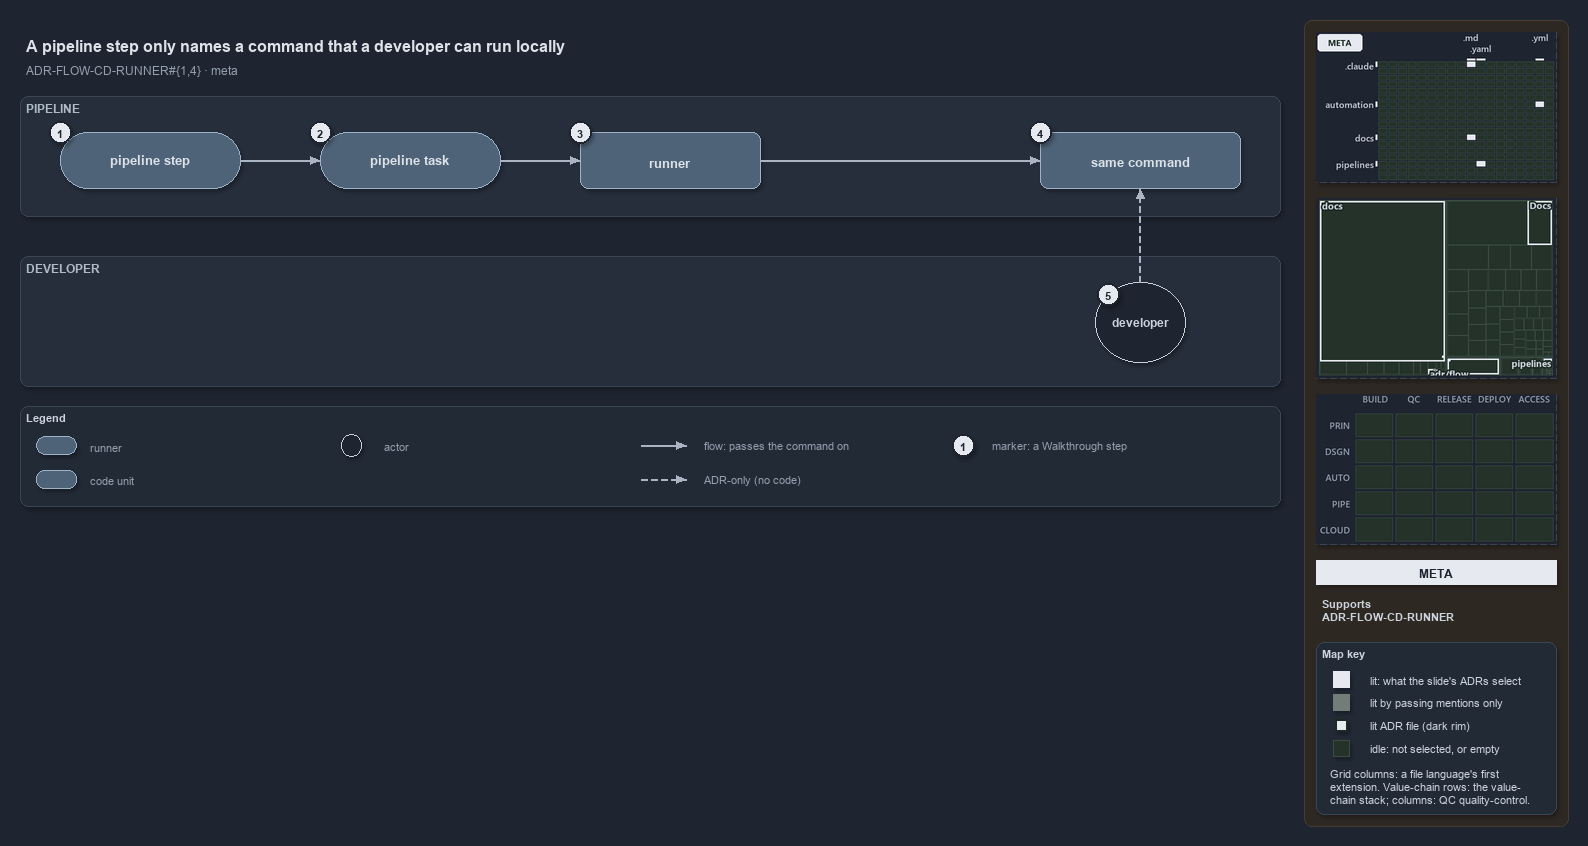

The diagram above was exported from draw.io. Its source (the exported page's mxGraphModel, read from the mxfile embedded in the PNG):
<mxGraphModel dx="1024" dy="768" grid="0" gridSize="10" guides="1" tooltips="1" connect="1" arrows="1" fold="1" page="1" pageScale="1" pageWidth="1572" pageHeight="600" background="#1E2430" math="0" shadow="1">
  <root>
    <mxCell id="0" />
    <mxCell id="1" parent="0" />
    <mxCell id="sidebar-bg" value="" style="rounded=1;arcSize=2;html=1;fillColor=#2E2823;strokeColor=#453C33;shadow=0;" vertex="1" parent="1">
      <mxGeometry x="1304" y="4" width="264" height="806" as="geometry" />
    </mxCell>
    <mxCell id="title" value="A pipeline step only names a command that a developer can run locally" style="text;html=1;align=left;verticalAlign=middle;fontSize=16;fontStyle=1;fontColor=#DDE2E9;" vertex="1" parent="1">
      <mxGeometry x="20" y="14" width="1260" height="30" as="geometry" />
    </mxCell>
    <mxCell id="subtitle" value="ADR-FLOW-CD-RUNNER#{1,4} &amp;#183; meta" style="text;html=1;align=left;verticalAlign=middle;fontSize=12;fontColor=#949FAE;" vertex="1" parent="1">
      <mxGeometry x="20" y="44" width="1240" height="20" as="geometry" />
    </mxCell>
    <mxCell id="band-pipeline" value="PIPELINE" style="rounded=1;html=1;arcSize=3;fillColor=#262E3B;strokeColor=#3A4555;verticalAlign=top;align=left;spacingLeft=8;fontStyle=1;fontSize=12;fontColor=#B0BAC7;" vertex="1" parent="1">
      <mxGeometry x="20" y="80" width="1260" height="120" as="geometry" />
    </mxCell>
    <mxCell id="band-dev" value="DEVELOPER" style="rounded=1;html=1;arcSize=3;fillColor=#262E3B;strokeColor=#3A4555;verticalAlign=top;align=left;spacingLeft=8;fontStyle=1;fontSize=12;fontColor=#B0BAC7;" vertex="1" parent="1">
      <mxGeometry x="20" y="240" width="1260" height="130" as="geometry" />
    </mxCell>
    <mxCell id="step" value="&lt;b&gt;pipeline step&lt;/b&gt;" style="rounded=1;arcSize=50;whiteSpace=wrap;html=1;fillColor=#4E6378;strokeColor=#9FB3C8;fontSize=13;fontColor=#DDE2E9;" vertex="1" parent="1">
      <mxGeometry x="60" y="116" width="180" height="56" as="geometry" />
    </mxCell>
    <mxCell id="task" value="&lt;b&gt;pipeline task&lt;/b&gt;" style="rounded=1;arcSize=50;whiteSpace=wrap;html=1;fillColor=#4E6378;strokeColor=#9FB3C8;fontSize=13;fontColor=#DDE2E9;" vertex="1" parent="1">
      <mxGeometry x="320" y="116" width="180" height="56" as="geometry" />
    </mxCell>
    <mxCell id="runner" value="&lt;b&gt;runner&lt;/b&gt;" style="rounded=1;whiteSpace=wrap;html=1;arcSize=20;fillColor=#4E6378;strokeColor=#9FB3C8;fontSize=13;fontColor=#DDE2E9;" vertex="1" parent="1">
      <mxGeometry x="580" y="116" width="180" height="56" as="geometry" />
    </mxCell>
    <mxCell id="command" value="&lt;b&gt;same command&lt;/b&gt;" style="rounded=1;whiteSpace=wrap;html=1;arcSize=20;fillColor=#4E6378;strokeColor=#9FB3C8;fontSize=13;fontColor=#DDE2E9;" vertex="1" parent="1">
      <mxGeometry x="1040" y="116" width="200" height="56" as="geometry" />
    </mxCell>
    <mxCell id="dev" value="&lt;b&gt;developer&lt;/b&gt;" style="ellipse;whiteSpace=wrap;html=1;fillColor=#1E2430;strokeColor=#C7D0DB;fontSize=12;fontColor=#CDD3DC;" vertex="1" parent="1">
      <mxGeometry x="1095" y="266" width="90" height="80" as="geometry" />
    </mxCell>
    <mxCell id="p-edge-step-task-a" value="" style="text;html=1;strokeColor=none;fillColor=none;" vertex="1" parent="1">
      <mxGeometry x="240" y="144" width="1" height="1" as="geometry" />
    </mxCell>
    <mxCell id="p-edge-step-task-b" value="" style="text;html=1;strokeColor=none;fillColor=none;" vertex="1" parent="1">
      <mxGeometry x="320" y="144" width="1" height="1" as="geometry" />
    </mxCell>
    <mxCell id="edge-step-task" value="" style="edgeStyle=orthogonalEdgeStyle;rounded=1;html=1;fontSize=10;endArrow=block;strokeColor=#AAB4C3;fontColor=#CDD3DC;shadow=0;" edge="1" parent="1" source="p-edge-step-task-a" target="p-edge-step-task-b">
      <mxGeometry relative="1" as="geometry" />
    </mxCell>
    <mxCell id="p-edge-task-runner-a" value="" style="text;html=1;strokeColor=none;fillColor=none;" vertex="1" parent="1">
      <mxGeometry x="500" y="144" width="1" height="1" as="geometry" />
    </mxCell>
    <mxCell id="p-edge-task-runner-b" value="" style="text;html=1;strokeColor=none;fillColor=none;" vertex="1" parent="1">
      <mxGeometry x="580" y="144" width="1" height="1" as="geometry" />
    </mxCell>
    <mxCell id="edge-task-runner" value="" style="edgeStyle=orthogonalEdgeStyle;rounded=1;html=1;fontSize=10;endArrow=block;strokeColor=#AAB4C3;fontColor=#CDD3DC;shadow=0;" edge="1" parent="1" source="p-edge-task-runner-a" target="p-edge-task-runner-b">
      <mxGeometry relative="1" as="geometry" />
    </mxCell>
    <mxCell id="p-edge-runner-command-a" value="" style="text;html=1;strokeColor=none;fillColor=none;" vertex="1" parent="1">
      <mxGeometry x="760" y="144" width="1" height="1" as="geometry" />
    </mxCell>
    <mxCell id="p-edge-runner-command-b" value="" style="text;html=1;strokeColor=none;fillColor=none;" vertex="1" parent="1">
      <mxGeometry x="1040" y="144" width="1" height="1" as="geometry" />
    </mxCell>
    <mxCell id="edge-runner-command" value="" style="edgeStyle=orthogonalEdgeStyle;rounded=1;html=1;fontSize=10;endArrow=block;strokeColor=#AAB4C3;fontColor=#CDD3DC;shadow=0;" edge="1" parent="1" source="p-edge-runner-command-a" target="p-edge-runner-command-b">
      <mxGeometry relative="1" as="geometry" />
    </mxCell>
    <mxCell id="p-edge-dev-command-a" value="" style="text;html=1;strokeColor=none;fillColor=none;" vertex="1" parent="1">
      <mxGeometry x="1140" y="266" width="1" height="1" as="geometry" />
    </mxCell>
    <mxCell id="p-edge-dev-command-b" value="" style="text;html=1;strokeColor=none;fillColor=none;" vertex="1" parent="1">
      <mxGeometry x="1140" y="172" width="1" height="1" as="geometry" />
    </mxCell>
    <mxCell id="edge-dev-command" value="" style="edgeStyle=orthogonalEdgeStyle;rounded=1;html=1;fontSize=10;endArrow=block;strokeColor=#AAB4C3;dashed=1;fontColor=#CDD3DC;shadow=0;" edge="1" parent="1" source="p-edge-dev-command-a" target="p-edge-dev-command-b">
      <mxGeometry relative="1" as="geometry" />
    </mxCell>
    <mxCell id="mark-1" value="1" style="ellipse;html=1;fillColor=#E6EAF0;strokeColor=#1E2430;strokeWidth=2;fontColor=#1E2430;fontStyle=1;fontSize=11;" vertex="1" parent="1">
      <mxGeometry x="49" y="105" width="22" height="22" as="geometry" />
    </mxCell>
    <mxCell id="mark-2" value="2" style="ellipse;html=1;fillColor=#E6EAF0;strokeColor=#1E2430;strokeWidth=2;fontColor=#1E2430;fontStyle=1;fontSize=11;" vertex="1" parent="1">
      <mxGeometry x="309" y="105" width="22" height="22" as="geometry" />
    </mxCell>
    <mxCell id="mark-3" value="3" style="ellipse;html=1;fillColor=#E6EAF0;strokeColor=#1E2430;strokeWidth=2;fontColor=#1E2430;fontStyle=1;fontSize=11;" vertex="1" parent="1">
      <mxGeometry x="569" y="105" width="22" height="22" as="geometry" />
    </mxCell>
    <mxCell id="mark-4" value="4" style="ellipse;html=1;fillColor=#E6EAF0;strokeColor=#1E2430;strokeWidth=2;fontColor=#1E2430;fontStyle=1;fontSize=11;" vertex="1" parent="1">
      <mxGeometry x="1029" y="105" width="22" height="22" as="geometry" />
    </mxCell>
    <mxCell id="mark-5" value="5" style="ellipse;html=1;fillColor=#E6EAF0;strokeColor=#1E2430;strokeWidth=2;fontColor=#1E2430;fontStyle=1;fontSize=11;" vertex="1" parent="1">
      <mxGeometry x="1097" y="267" width="22" height="22" as="geometry" />
    </mxCell>
    <mxCell id="legend" value="&lt;b&gt;Legend&lt;/b&gt;" style="rounded=1;whiteSpace=wrap;html=1;arcSize=6;fillColor=#222A36;strokeColor=#3A4555;align=left;verticalAlign=top;spacing=8;fontSize=11;fontColor=#CDD3DC;" vertex="1" parent="1">
      <mxGeometry x="20" y="390" width="1260" height="100" as="geometry" />
    </mxCell>
    <mxCell id="legend-0" value="" style="rounded=1;arcSize=50;whiteSpace=wrap;html=1;fillColor=#4E6378;strokeColor=#9FB3C8;fontColor=#DDE2E9;" vertex="1" parent="1">
      <mxGeometry x="36" y="420" width="40" height="18" as="geometry" />
    </mxCell>
    <mxCell id="legend-0-text" value="runner" style="text;html=1;align=left;verticalAlign=middle;fontSize=11;fontColor=#949FAE;" vertex="1" parent="1">
      <mxGeometry x="84" y="419" width="300" height="20" as="geometry" />
    </mxCell>
    <mxCell id="legend-1" value="" style="rounded=1;whiteSpace=wrap;html=1;arcSize=20;fillColor=#4E6378;strokeColor=#9FB3C8;fontColor=#DDE2E9;" vertex="1" parent="1">
      <mxGeometry x="36" y="454" width="40" height="18" as="geometry" />
    </mxCell>
    <mxCell id="legend-1-text" value="code unit" style="text;html=1;align=left;verticalAlign=middle;fontSize=11;fontColor=#949FAE;" vertex="1" parent="1">
      <mxGeometry x="84" y="453" width="300" height="20" as="geometry" />
    </mxCell>
    <mxCell id="legend-2" value="" style="ellipse;whiteSpace=wrap;html=1;fillColor=#1E2430;strokeColor=#C7D0DB;fontColor=#CDD3DC;" vertex="1" parent="1">
      <mxGeometry x="341" y="418" width="20" height="22" as="geometry" />
    </mxCell>
    <mxCell id="legend-2-text" value="actor" style="text;html=1;align=left;verticalAlign=middle;fontSize=11;fontColor=#949FAE;" vertex="1" parent="1">
      <mxGeometry x="378" y="419" width="300" height="20" as="geometry" />
    </mxCell>
    <mxCell id="p-legend-3-a" value="" style="text;html=1;strokeColor=none;fillColor=none;" vertex="1" parent="1">
      <mxGeometry x="640" y="429" width="1" height="1" as="geometry" />
    </mxCell>
    <mxCell id="p-legend-3-b" value="" style="text;html=1;strokeColor=none;fillColor=none;" vertex="1" parent="1">
      <mxGeometry x="686" y="429" width="1" height="1" as="geometry" />
    </mxCell>
    <mxCell id="legend-3" value="" style="edgeStyle=orthogonalEdgeStyle;rounded=1;html=1;fontSize=10;endArrow=block;strokeColor=#AAB4C3;fontColor=#CDD3DC;shadow=0;" edge="1" parent="1" source="p-legend-3-a" target="p-legend-3-b">
      <mxGeometry relative="1" as="geometry" />
    </mxCell>
    <mxCell id="legend-3-text" value="flow: passes the command on" style="text;html=1;align=left;verticalAlign=middle;fontSize=11;fontColor=#949FAE;" vertex="1" parent="1">
      <mxGeometry x="698" y="419" width="300" height="20" as="geometry" />
    </mxCell>
    <mxCell id="p-legend-4-a" value="" style="text;html=1;strokeColor=none;fillColor=none;" vertex="1" parent="1">
      <mxGeometry x="640" y="463" width="1" height="1" as="geometry" />
    </mxCell>
    <mxCell id="p-legend-4-b" value="" style="text;html=1;strokeColor=none;fillColor=none;" vertex="1" parent="1">
      <mxGeometry x="686" y="463" width="1" height="1" as="geometry" />
    </mxCell>
    <mxCell id="legend-4" value="" style="edgeStyle=orthogonalEdgeStyle;rounded=1;html=1;fontSize=10;endArrow=block;strokeColor=#AAB4C3;dashed=1;fontColor=#CDD3DC;shadow=0;" edge="1" parent="1" source="p-legend-4-a" target="p-legend-4-b">
      <mxGeometry relative="1" as="geometry" />
    </mxCell>
    <mxCell id="legend-4-text" value="ADR-only (no code)" style="text;html=1;align=left;verticalAlign=middle;fontSize=11;fontColor=#949FAE;" vertex="1" parent="1">
      <mxGeometry x="698" y="453" width="300" height="20" as="geometry" />
    </mxCell>
    <mxCell id="legend-5" value="1" style="ellipse;html=1;fillColor=#E6EAF0;strokeColor=#1E2430;strokeWidth=2;fontColor=#1E2430;fontStyle=1;fontSize=11;" vertex="1" parent="1">
      <mxGeometry x="952" y="418" width="22" height="22" as="geometry" />
    </mxCell>
    <mxCell id="legend-5-text" value="marker: a Walkthrough step" style="text;html=1;align=left;verticalAlign=middle;fontSize=11;fontColor=#949FAE;" vertex="1" parent="1">
      <mxGeometry x="986" y="419" width="320" height="20" as="geometry" />
    </mxCell>
    <mxCell id="minimap-grid" value="" style="shape=image;html=1;imageAspect=0;aspect=fixed;verticalLabelPosition=bottom;strokeColor=#3A4555;dashed=1;fillColor=#222A36;image=data:image/png,(base64 omitted: 10628 chars);" vertex="1" parent="1">
      <mxGeometry x="1316" y="16" width="240" height="150" as="geometry" />
    </mxCell>
    <mxCell id="minimap-tree" value="" style="shape=image;html=1;imageAspect=0;aspect=fixed;verticalLabelPosition=bottom;strokeColor=#3A4555;dashed=1;fillColor=#222A36;image=data:image/png,(base64 omitted: 9920 chars);" vertex="1" parent="1">
      <mxGeometry x="1316" y="182" width="240" height="180" as="geometry" />
    </mxCell>
    <mxCell id="minimap-chain" value="" style="shape=image;html=1;imageAspect=0;aspect=fixed;verticalLabelPosition=bottom;strokeColor=#3A4555;dashed=1;fillColor=#222A36;image=data:image/png,(base64 omitted: 11912 chars);" vertex="1" parent="1">
      <mxGeometry x="1316" y="378" width="240" height="150" as="geometry" />
    </mxCell>
    <mxCell id="lens-badge" value="META" style="rounded=0;whiteSpace=wrap;html=1;align=center;verticalAlign=middle;fontSize=12;fontStyle=1;fontColor=#1E2430;fillColor=#E6EAF0;strokeColor=none;" vertex="1" parent="1">
      <mxGeometry x="1316" y="544" width="240" height="24" as="geometry" />
    </mxCell>
    <mxCell id="supports" value="&lt;b&gt;Supports&lt;/b&gt;&lt;br&gt;ADR-FLOW-CD-RUNNER" style="text;html=1;whiteSpace=wrap;align=left;verticalAlign=top;fontSize=11;fontColor=#CDD3DC;" vertex="1" parent="1">
      <mxGeometry x="1316" y="576" width="240" height="38" as="geometry" />
    </mxCell>
    <mxCell id="mapkey" value="&lt;b&gt;Map key&lt;/b&gt;" style="rounded=1;arcSize=6;whiteSpace=wrap;html=1;align=left;verticalAlign=top;fontSize=11;fontColor=#CDD3DC;fillColor=#222A36;strokeColor=#3A4555;spacingLeft=8;spacingTop=2;" vertex="1" parent="1">
      <mxGeometry x="1316" y="626" width="240" height="172" as="geometry" />
    </mxCell>
    <mxCell id="mapkey-lit" value="" style="rounded=0;html=1;fillColor=#E6EAF0;strokeColor=#E6EAF0;" vertex="1" parent="1">
      <mxGeometry x="1333.0" y="655.0" width="16" height="16" as="geometry" />
    </mxCell>
    <mxCell id="mapkey-lit-text" value="lit: what the slide's ADRs select" style="text;html=1;align=left;verticalAlign=middle;fontSize=11;fontColor=#CDD3DC;" vertex="1" parent="1">
      <mxGeometry x="1364" y="653" width="184" height="20" as="geometry" />
    </mxCell>
    <mxCell id="mapkey-touched" value="" style="rounded=0;html=1;fillColor=#727C79;strokeColor=#727C79;" vertex="1" parent="1">
      <mxGeometry x="1333.0" y="678.0" width="16" height="16" as="geometry" />
    </mxCell>
    <mxCell id="mapkey-touched-text" value="lit by passing mentions only" style="text;html=1;align=left;verticalAlign=middle;fontSize=11;fontColor=#CDD3DC;" vertex="1" parent="1">
      <mxGeometry x="1364" y="676" width="184" height="20" as="geometry" />
    </mxCell>
    <mxCell id="mapkey-adr" value="" style="rounded=0;html=1;fillColor=#E6EAF0;strokeColor=#1C2A24;strokeWidth=2;" vertex="1" parent="1">
      <mxGeometry x="1335.0" y="703.0" width="12" height="12" as="geometry" />
    </mxCell>
    <mxCell id="mapkey-adr-text" value="lit ADR file (dark rim)" style="text;html=1;align=left;verticalAlign=middle;fontSize=11;fontColor=#CDD3DC;" vertex="1" parent="1">
      <mxGeometry x="1364" y="699" width="184" height="20" as="geometry" />
    </mxCell>
    <mxCell id="mapkey-idle" value="" style="rounded=0;html=1;fillColor=#243229;strokeColor=#3B4D43;" vertex="1" parent="1">
      <mxGeometry x="1333.0" y="724.0" width="16" height="16" as="geometry" />
    </mxCell>
    <mxCell id="mapkey-idle-text" value="idle: not selected, or empty" style="text;html=1;align=left;verticalAlign=middle;fontSize=11;fontColor=#CDD3DC;" vertex="1" parent="1">
      <mxGeometry x="1364" y="722" width="184" height="20" as="geometry" />
    </mxCell>
    <mxCell id="mapkey-codes" value="Grid columns: a file language's first&lt;br&gt;extension. Value-chain rows: the value-&lt;br&gt;chain stack; columns: QC quality-control." style="text;html=1;align=left;verticalAlign=top;whiteSpace=wrap;fontSize=11;fontColor=#CDD3DC;" vertex="1" parent="1">
      <mxGeometry x="1324" y="746" width="224" height="46" as="geometry" />
    </mxCell>
  </root>
</mxGraphModel>